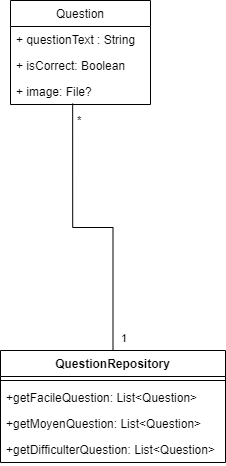

The diagram above was exported from draw.io. Its source (the exported page's mxGraphModel, read from the mxfile embedded in the PNG):
<mxGraphModel dx="1050" dy="515" grid="1" gridSize="10" guides="1" tooltips="1" connect="1" arrows="1" fold="1" page="1" pageScale="1" pageWidth="827" pageHeight="1169" math="0" shadow="0">
  <root>
    <mxCell id="0" />
    <mxCell id="1" parent="0" />
    <mxCell id="XWQV0UUbycX-9jlGybR3-5" value="Question" style="swimlane;fontStyle=0;childLayout=stackLayout;horizontal=1;startSize=26;fillColor=none;horizontalStack=0;resizeParent=1;resizeParentMax=0;resizeLast=0;collapsible=1;marginBottom=0;" parent="1" vertex="1">
      <mxGeometry x="375" y="30" width="140" height="104" as="geometry" />
    </mxCell>
    <mxCell id="XWQV0UUbycX-9jlGybR3-8" value="+ questionText : String" style="text;strokeColor=none;fillColor=none;align=left;verticalAlign=top;spacingLeft=4;spacingRight=4;overflow=hidden;rotatable=0;points=[[0,0.5],[1,0.5]];portConstraint=eastwest;" parent="XWQV0UUbycX-9jlGybR3-5" vertex="1">
      <mxGeometry y="26" width="140" height="26" as="geometry" />
    </mxCell>
    <mxCell id="XWQV0UUbycX-9jlGybR3-9" value="+ isCorrect: Boolean" style="text;strokeColor=none;fillColor=none;align=left;verticalAlign=top;spacingLeft=4;spacingRight=4;overflow=hidden;rotatable=0;points=[[0,0.5],[1,0.5]];portConstraint=eastwest;" parent="XWQV0UUbycX-9jlGybR3-5" vertex="1">
      <mxGeometry y="52" width="140" height="26" as="geometry" />
    </mxCell>
    <mxCell id="XWQV0UUbycX-9jlGybR3-11" value="+ image: File?" style="text;strokeColor=none;fillColor=none;align=left;verticalAlign=top;spacingLeft=4;spacingRight=4;overflow=hidden;rotatable=0;points=[[0,0.5],[1,0.5]];portConstraint=eastwest;" parent="XWQV0UUbycX-9jlGybR3-5" vertex="1">
      <mxGeometry y="78" width="140" height="26" as="geometry" />
    </mxCell>
    <mxCell id="M9lsZos6YzcVy2fnjydt-1" value="" style="endArrow=none;html=1;edgeStyle=orthogonalEdgeStyle;rounded=0;exitX=0.444;exitY=0.962;exitDx=0;exitDy=0;exitPerimeter=0;entryX=0.5;entryY=0;entryDx=0;entryDy=0;" edge="1" parent="1" source="XWQV0UUbycX-9jlGybR3-11" target="M9lsZos6YzcVy2fnjydt-7">
      <mxGeometry relative="1" as="geometry">
        <mxPoint x="330" y="300" as="sourcePoint" />
        <mxPoint x="445" y="380" as="targetPoint" />
      </mxGeometry>
    </mxCell>
    <mxCell id="M9lsZos6YzcVy2fnjydt-2" value="*" style="edgeLabel;resizable=0;html=1;align=left;verticalAlign=bottom;" connectable="0" vertex="1" parent="M9lsZos6YzcVy2fnjydt-1">
      <mxGeometry x="-1" relative="1" as="geometry">
        <mxPoint x="3" y="25" as="offset" />
      </mxGeometry>
    </mxCell>
    <mxCell id="M9lsZos6YzcVy2fnjydt-6" value="1" style="edgeLabel;resizable=0;html=1;align=left;verticalAlign=bottom;" connectable="0" vertex="1" parent="1">
      <mxGeometry x="490.00000000000006" y="370.00199999999995" as="geometry">
        <mxPoint x="-6" y="6" as="offset" />
      </mxGeometry>
    </mxCell>
    <mxCell id="M9lsZos6YzcVy2fnjydt-7" value="QuestionRepository" style="swimlane;fontStyle=1;align=center;verticalAlign=top;childLayout=stackLayout;horizontal=1;startSize=26;horizontalStack=0;resizeParent=1;resizeParentMax=0;resizeLast=0;collapsible=1;marginBottom=0;" vertex="1" parent="1">
      <mxGeometry x="365" y="380" width="225" height="112" as="geometry" />
    </mxCell>
    <mxCell id="M9lsZos6YzcVy2fnjydt-9" value="" style="line;strokeWidth=1;fillColor=none;align=left;verticalAlign=middle;spacingTop=-1;spacingLeft=3;spacingRight=3;rotatable=0;labelPosition=right;points=[];portConstraint=eastwest;strokeColor=inherit;" vertex="1" parent="M9lsZos6YzcVy2fnjydt-7">
      <mxGeometry y="26" width="225" height="8" as="geometry" />
    </mxCell>
    <mxCell id="M9lsZos6YzcVy2fnjydt-10" value="+getFacileQuestion: List&lt;Question&gt;" style="text;strokeColor=none;fillColor=none;align=left;verticalAlign=top;spacingLeft=4;spacingRight=4;overflow=hidden;rotatable=0;points=[[0,0.5],[1,0.5]];portConstraint=eastwest;" vertex="1" parent="M9lsZos6YzcVy2fnjydt-7">
      <mxGeometry y="34" width="225" height="26" as="geometry" />
    </mxCell>
    <mxCell id="M9lsZos6YzcVy2fnjydt-11" value="+getMoyenQuestion: List&lt;Question&gt;" style="text;strokeColor=none;fillColor=none;align=left;verticalAlign=top;spacingLeft=4;spacingRight=4;overflow=hidden;rotatable=0;points=[[0,0.5],[1,0.5]];portConstraint=eastwest;" vertex="1" parent="M9lsZos6YzcVy2fnjydt-7">
      <mxGeometry y="60" width="225" height="26" as="geometry" />
    </mxCell>
    <mxCell id="M9lsZos6YzcVy2fnjydt-12" value="+getDifficulterQuestion: List&lt;Question&gt;" style="text;strokeColor=none;fillColor=none;align=left;verticalAlign=top;spacingLeft=4;spacingRight=4;overflow=hidden;rotatable=0;points=[[0,0.5],[1,0.5]];portConstraint=eastwest;" vertex="1" parent="M9lsZos6YzcVy2fnjydt-7">
      <mxGeometry y="86" width="225" height="26" as="geometry" />
    </mxCell>
  </root>
</mxGraphModel>